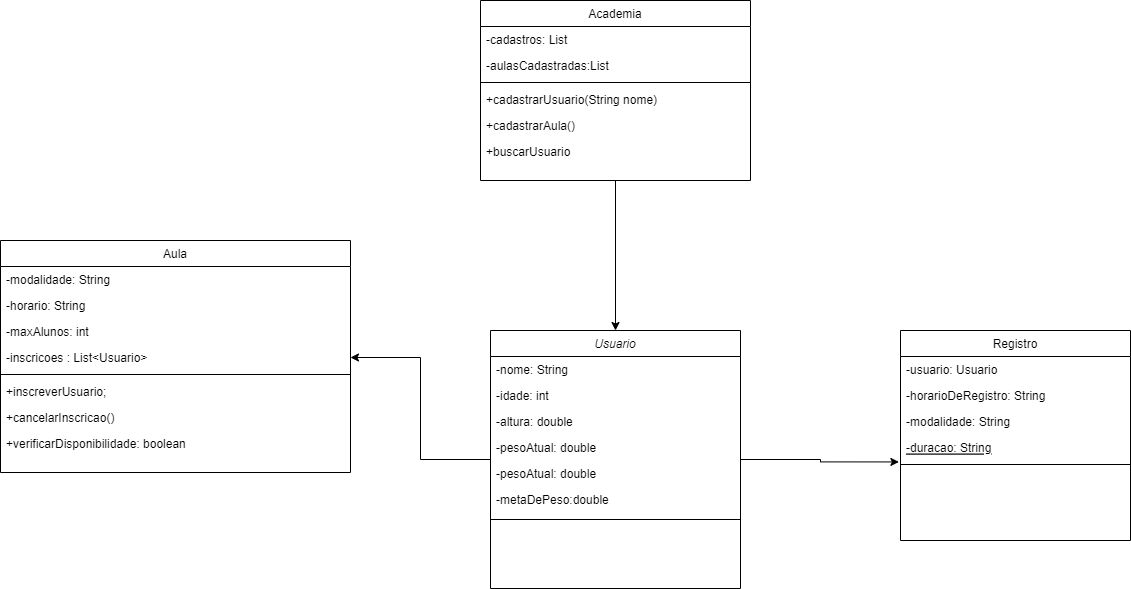

The diagram above was exported from draw.io. Its source (the exported page's mxGraphModel, read from the mxfile embedded in the PNG):
<mxGraphModel dx="1500" dy="824" grid="1" gridSize="10" guides="1" tooltips="1" connect="1" arrows="1" fold="1" page="1" pageScale="1" pageWidth="827" pageHeight="1169" math="0" shadow="0">
  <root>
    <mxCell id="WIyWlLk6GJQsqaUBKTNV-0" />
    <mxCell id="WIyWlLk6GJQsqaUBKTNV-1" parent="WIyWlLk6GJQsqaUBKTNV-0" />
    <mxCell id="F-kClhvYZ4MhWdvKWPI3-18" style="edgeStyle=orthogonalEdgeStyle;rounded=0;orthogonalLoop=1;jettySize=auto;html=1;entryX=1;entryY=0.5;entryDx=0;entryDy=0;" edge="1" parent="WIyWlLk6GJQsqaUBKTNV-1" source="zkfFHV4jXpPFQw0GAbJ--0" target="F-kClhvYZ4MhWdvKWPI3-9">
      <mxGeometry relative="1" as="geometry" />
    </mxCell>
    <mxCell id="F-kClhvYZ4MhWdvKWPI3-22" style="edgeStyle=orthogonalEdgeStyle;rounded=0;orthogonalLoop=1;jettySize=auto;html=1;entryX=-0.007;entryY=1.055;entryDx=0;entryDy=0;entryPerimeter=0;" edge="1" parent="WIyWlLk6GJQsqaUBKTNV-1" source="zkfFHV4jXpPFQw0GAbJ--0" target="zkfFHV4jXpPFQw0GAbJ--10">
      <mxGeometry relative="1" as="geometry" />
    </mxCell>
    <mxCell id="zkfFHV4jXpPFQw0GAbJ--0" value="Usuario" style="swimlane;fontStyle=2;align=center;verticalAlign=top;childLayout=stackLayout;horizontal=1;startSize=26;horizontalStack=0;resizeParent=1;resizeLast=0;collapsible=1;marginBottom=0;rounded=0;shadow=0;strokeWidth=1;" parent="WIyWlLk6GJQsqaUBKTNV-1" vertex="1">
      <mxGeometry x="910" y="380" width="250" height="258" as="geometry">
        <mxRectangle x="230" y="140" width="160" height="26" as="alternateBounds" />
      </mxGeometry>
    </mxCell>
    <mxCell id="zkfFHV4jXpPFQw0GAbJ--1" value="-nome: String" style="text;align=left;verticalAlign=top;spacingLeft=4;spacingRight=4;overflow=hidden;rotatable=0;points=[[0,0.5],[1,0.5]];portConstraint=eastwest;" parent="zkfFHV4jXpPFQw0GAbJ--0" vertex="1">
      <mxGeometry y="26" width="250" height="26" as="geometry" />
    </mxCell>
    <mxCell id="zkfFHV4jXpPFQw0GAbJ--2" value="-idade: int" style="text;align=left;verticalAlign=top;spacingLeft=4;spacingRight=4;overflow=hidden;rotatable=0;points=[[0,0.5],[1,0.5]];portConstraint=eastwest;rounded=0;shadow=0;html=0;" parent="zkfFHV4jXpPFQw0GAbJ--0" vertex="1">
      <mxGeometry y="52" width="250" height="26" as="geometry" />
    </mxCell>
    <mxCell id="zkfFHV4jXpPFQw0GAbJ--3" value="-altura: double" style="text;align=left;verticalAlign=top;spacingLeft=4;spacingRight=4;overflow=hidden;rotatable=0;points=[[0,0.5],[1,0.5]];portConstraint=eastwest;rounded=0;shadow=0;html=0;" parent="zkfFHV4jXpPFQw0GAbJ--0" vertex="1">
      <mxGeometry y="78" width="250" height="26" as="geometry" />
    </mxCell>
    <mxCell id="F-kClhvYZ4MhWdvKWPI3-17" value="-pesoAtual: double" style="text;align=left;verticalAlign=top;spacingLeft=4;spacingRight=4;overflow=hidden;rotatable=0;points=[[0,0.5],[1,0.5]];portConstraint=eastwest;rounded=0;shadow=0;html=0;" vertex="1" parent="zkfFHV4jXpPFQw0GAbJ--0">
      <mxGeometry y="104" width="250" height="26" as="geometry" />
    </mxCell>
    <mxCell id="F-kClhvYZ4MhWdvKWPI3-5" value="-pesoAtual: double" style="text;align=left;verticalAlign=top;spacingLeft=4;spacingRight=4;overflow=hidden;rotatable=0;points=[[0,0.5],[1,0.5]];portConstraint=eastwest;rounded=0;shadow=0;html=0;" vertex="1" parent="zkfFHV4jXpPFQw0GAbJ--0">
      <mxGeometry y="130" width="250" height="26" as="geometry" />
    </mxCell>
    <mxCell id="F-kClhvYZ4MhWdvKWPI3-6" value="-metaDePeso:double" style="text;align=left;verticalAlign=top;spacingLeft=4;spacingRight=4;overflow=hidden;rotatable=0;points=[[0,0.5],[1,0.5]];portConstraint=eastwest;rounded=0;shadow=0;html=0;" vertex="1" parent="zkfFHV4jXpPFQw0GAbJ--0">
      <mxGeometry y="156" width="250" height="26" as="geometry" />
    </mxCell>
    <mxCell id="zkfFHV4jXpPFQw0GAbJ--4" value="" style="line;html=1;strokeWidth=1;align=left;verticalAlign=middle;spacingTop=-1;spacingLeft=3;spacingRight=3;rotatable=0;labelPosition=right;points=[];portConstraint=eastwest;" parent="zkfFHV4jXpPFQw0GAbJ--0" vertex="1">
      <mxGeometry y="182" width="250" height="14" as="geometry" />
    </mxCell>
    <mxCell id="zkfFHV4jXpPFQw0GAbJ--6" value="Registro" style="swimlane;fontStyle=0;align=center;verticalAlign=top;childLayout=stackLayout;horizontal=1;startSize=26;horizontalStack=0;resizeParent=1;resizeLast=0;collapsible=1;marginBottom=0;rounded=0;shadow=0;strokeWidth=1;" parent="WIyWlLk6GJQsqaUBKTNV-1" vertex="1">
      <mxGeometry x="1320" y="380" width="230" height="210" as="geometry">
        <mxRectangle x="130" y="380" width="160" height="26" as="alternateBounds" />
      </mxGeometry>
    </mxCell>
    <mxCell id="zkfFHV4jXpPFQw0GAbJ--7" value="-usuario: Usuario" style="text;align=left;verticalAlign=top;spacingLeft=4;spacingRight=4;overflow=hidden;rotatable=0;points=[[0,0.5],[1,0.5]];portConstraint=eastwest;" parent="zkfFHV4jXpPFQw0GAbJ--6" vertex="1">
      <mxGeometry y="26" width="230" height="26" as="geometry" />
    </mxCell>
    <mxCell id="zkfFHV4jXpPFQw0GAbJ--8" value="-horarioDeRegistro: String" style="text;align=left;verticalAlign=top;spacingLeft=4;spacingRight=4;overflow=hidden;rotatable=0;points=[[0,0.5],[1,0.5]];portConstraint=eastwest;rounded=0;shadow=0;html=0;" parent="zkfFHV4jXpPFQw0GAbJ--6" vertex="1">
      <mxGeometry y="52" width="230" height="26" as="geometry" />
    </mxCell>
    <mxCell id="F-kClhvYZ4MhWdvKWPI3-14" value="-modalidade: String" style="text;align=left;verticalAlign=top;spacingLeft=4;spacingRight=4;overflow=hidden;rotatable=0;points=[[0,0.5],[1,0.5]];portConstraint=eastwest;rounded=0;shadow=0;html=0;" vertex="1" parent="zkfFHV4jXpPFQw0GAbJ--6">
      <mxGeometry y="78" width="230" height="26" as="geometry" />
    </mxCell>
    <mxCell id="zkfFHV4jXpPFQw0GAbJ--10" value="-duracao: String" style="text;align=left;verticalAlign=top;spacingLeft=4;spacingRight=4;overflow=hidden;rotatable=0;points=[[0,0.5],[1,0.5]];portConstraint=eastwest;fontStyle=4" parent="zkfFHV4jXpPFQw0GAbJ--6" vertex="1">
      <mxGeometry y="104" width="230" height="26" as="geometry" />
    </mxCell>
    <mxCell id="zkfFHV4jXpPFQw0GAbJ--9" value="" style="line;html=1;strokeWidth=1;align=left;verticalAlign=middle;spacingTop=-1;spacingLeft=3;spacingRight=3;rotatable=0;labelPosition=right;points=[];portConstraint=eastwest;" parent="zkfFHV4jXpPFQw0GAbJ--6" vertex="1">
      <mxGeometry y="130" width="230" height="8" as="geometry" />
    </mxCell>
    <mxCell id="zkfFHV4jXpPFQw0GAbJ--13" value="Aula" style="swimlane;fontStyle=0;align=center;verticalAlign=top;childLayout=stackLayout;horizontal=1;startSize=26;horizontalStack=0;resizeParent=1;resizeLast=0;collapsible=1;marginBottom=0;rounded=0;shadow=0;strokeWidth=1;" parent="WIyWlLk6GJQsqaUBKTNV-1" vertex="1">
      <mxGeometry x="420" y="290" width="350" height="232" as="geometry">
        <mxRectangle x="340" y="380" width="170" height="26" as="alternateBounds" />
      </mxGeometry>
    </mxCell>
    <mxCell id="zkfFHV4jXpPFQw0GAbJ--14" value="-modalidade: String" style="text;align=left;verticalAlign=top;spacingLeft=4;spacingRight=4;overflow=hidden;rotatable=0;points=[[0,0.5],[1,0.5]];portConstraint=eastwest;" parent="zkfFHV4jXpPFQw0GAbJ--13" vertex="1">
      <mxGeometry y="26" width="350" height="26" as="geometry" />
    </mxCell>
    <mxCell id="F-kClhvYZ4MhWdvKWPI3-7" value="-horario: String" style="text;align=left;verticalAlign=top;spacingLeft=4;spacingRight=4;overflow=hidden;rotatable=0;points=[[0,0.5],[1,0.5]];portConstraint=eastwest;" vertex="1" parent="zkfFHV4jXpPFQw0GAbJ--13">
      <mxGeometry y="52" width="350" height="26" as="geometry" />
    </mxCell>
    <mxCell id="F-kClhvYZ4MhWdvKWPI3-8" value="-maxAlunos: int" style="text;align=left;verticalAlign=top;spacingLeft=4;spacingRight=4;overflow=hidden;rotatable=0;points=[[0,0.5],[1,0.5]];portConstraint=eastwest;" vertex="1" parent="zkfFHV4jXpPFQw0GAbJ--13">
      <mxGeometry y="78" width="350" height="26" as="geometry" />
    </mxCell>
    <mxCell id="F-kClhvYZ4MhWdvKWPI3-9" value="-inscricoes : List&lt;Usuario&gt;" style="text;align=left;verticalAlign=top;spacingLeft=4;spacingRight=4;overflow=hidden;rotatable=0;points=[[0,0.5],[1,0.5]];portConstraint=eastwest;" vertex="1" parent="zkfFHV4jXpPFQw0GAbJ--13">
      <mxGeometry y="104" width="350" height="26" as="geometry" />
    </mxCell>
    <mxCell id="zkfFHV4jXpPFQw0GAbJ--15" value="" style="line;html=1;strokeWidth=1;align=left;verticalAlign=middle;spacingTop=-1;spacingLeft=3;spacingRight=3;rotatable=0;labelPosition=right;points=[];portConstraint=eastwest;" parent="zkfFHV4jXpPFQw0GAbJ--13" vertex="1">
      <mxGeometry y="130" width="350" height="8" as="geometry" />
    </mxCell>
    <mxCell id="F-kClhvYZ4MhWdvKWPI3-10" value="+inscreverUsuario;" style="text;align=left;verticalAlign=top;spacingLeft=4;spacingRight=4;overflow=hidden;rotatable=0;points=[[0,0.5],[1,0.5]];portConstraint=eastwest;" vertex="1" parent="zkfFHV4jXpPFQw0GAbJ--13">
      <mxGeometry y="138" width="350" height="26" as="geometry" />
    </mxCell>
    <mxCell id="F-kClhvYZ4MhWdvKWPI3-11" value="+cancelarInscricao()" style="text;align=left;verticalAlign=top;spacingLeft=4;spacingRight=4;overflow=hidden;rotatable=0;points=[[0,0.5],[1,0.5]];portConstraint=eastwest;" vertex="1" parent="zkfFHV4jXpPFQw0GAbJ--13">
      <mxGeometry y="164" width="350" height="26" as="geometry" />
    </mxCell>
    <mxCell id="F-kClhvYZ4MhWdvKWPI3-12" value="+verificarDisponibilidade: boolean" style="text;align=left;verticalAlign=top;spacingLeft=4;spacingRight=4;overflow=hidden;rotatable=0;points=[[0,0.5],[1,0.5]];portConstraint=eastwest;" vertex="1" parent="zkfFHV4jXpPFQw0GAbJ--13">
      <mxGeometry y="190" width="350" height="26" as="geometry" />
    </mxCell>
    <mxCell id="F-kClhvYZ4MhWdvKWPI3-16" style="edgeStyle=orthogonalEdgeStyle;rounded=0;orthogonalLoop=1;jettySize=auto;html=1;entryX=0.5;entryY=0;entryDx=0;entryDy=0;" edge="1" parent="WIyWlLk6GJQsqaUBKTNV-1" source="zkfFHV4jXpPFQw0GAbJ--17" target="zkfFHV4jXpPFQw0GAbJ--0">
      <mxGeometry relative="1" as="geometry" />
    </mxCell>
    <mxCell id="zkfFHV4jXpPFQw0GAbJ--17" value="Academia" style="swimlane;fontStyle=0;align=center;verticalAlign=top;childLayout=stackLayout;horizontal=1;startSize=26;horizontalStack=0;resizeParent=1;resizeLast=0;collapsible=1;marginBottom=0;rounded=0;shadow=0;strokeWidth=1;" parent="WIyWlLk6GJQsqaUBKTNV-1" vertex="1">
      <mxGeometry x="900" y="50" width="270" height="180" as="geometry">
        <mxRectangle x="550" y="140" width="160" height="26" as="alternateBounds" />
      </mxGeometry>
    </mxCell>
    <mxCell id="zkfFHV4jXpPFQw0GAbJ--18" value="-cadastros: List" style="text;align=left;verticalAlign=top;spacingLeft=4;spacingRight=4;overflow=hidden;rotatable=0;points=[[0,0.5],[1,0.5]];portConstraint=eastwest;" parent="zkfFHV4jXpPFQw0GAbJ--17" vertex="1">
      <mxGeometry y="26" width="270" height="26" as="geometry" />
    </mxCell>
    <mxCell id="zkfFHV4jXpPFQw0GAbJ--19" value="-aulasCadastradas:List" style="text;align=left;verticalAlign=top;spacingLeft=4;spacingRight=4;overflow=hidden;rotatable=0;points=[[0,0.5],[1,0.5]];portConstraint=eastwest;rounded=0;shadow=0;html=0;" parent="zkfFHV4jXpPFQw0GAbJ--17" vertex="1">
      <mxGeometry y="52" width="270" height="26" as="geometry" />
    </mxCell>
    <mxCell id="zkfFHV4jXpPFQw0GAbJ--23" value="" style="line;html=1;strokeWidth=1;align=left;verticalAlign=middle;spacingTop=-1;spacingLeft=3;spacingRight=3;rotatable=0;labelPosition=right;points=[];portConstraint=eastwest;" parent="zkfFHV4jXpPFQw0GAbJ--17" vertex="1">
      <mxGeometry y="78" width="270" height="8" as="geometry" />
    </mxCell>
    <mxCell id="zkfFHV4jXpPFQw0GAbJ--24" value="+cadastrarUsuario(String nome)" style="text;align=left;verticalAlign=top;spacingLeft=4;spacingRight=4;overflow=hidden;rotatable=0;points=[[0,0.5],[1,0.5]];portConstraint=eastwest;" parent="zkfFHV4jXpPFQw0GAbJ--17" vertex="1">
      <mxGeometry y="86" width="270" height="26" as="geometry" />
    </mxCell>
    <mxCell id="F-kClhvYZ4MhWdvKWPI3-0" value="+cadastrarAula()" style="text;align=left;verticalAlign=top;spacingLeft=4;spacingRight=4;overflow=hidden;rotatable=0;points=[[0,0.5],[1,0.5]];portConstraint=eastwest;" vertex="1" parent="zkfFHV4jXpPFQw0GAbJ--17">
      <mxGeometry y="112" width="270" height="26" as="geometry" />
    </mxCell>
    <mxCell id="F-kClhvYZ4MhWdvKWPI3-1" value="+buscarUsuario" style="text;align=left;verticalAlign=top;spacingLeft=4;spacingRight=4;overflow=hidden;rotatable=0;points=[[0,0.5],[1,0.5]];portConstraint=eastwest;" vertex="1" parent="zkfFHV4jXpPFQw0GAbJ--17">
      <mxGeometry y="138" width="270" height="26" as="geometry" />
    </mxCell>
  </root>
</mxGraphModel>